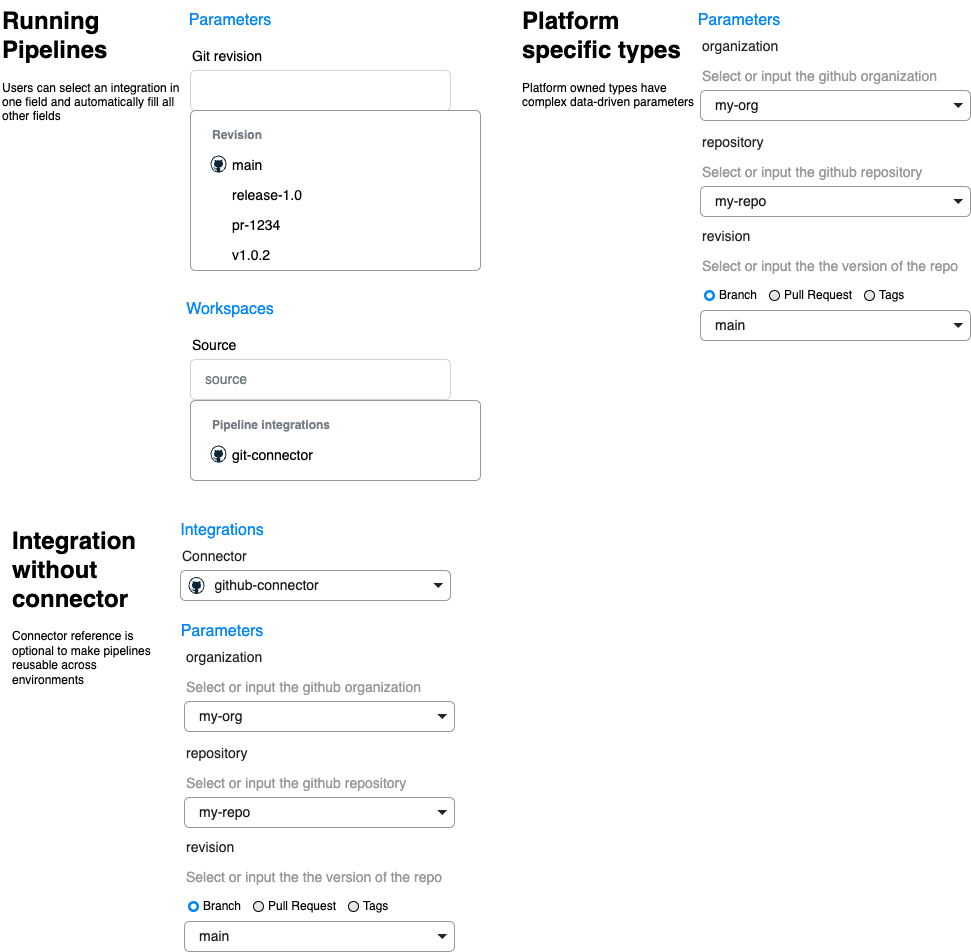

The diagram above was exported from draw.io. Its source (the exported page's mxGraphModel, read from the mxfile embedded in the PNG):
<mxGraphModel dx="41" dy="830" grid="1" gridSize="10" guides="1" tooltips="1" connect="1" arrows="1" fold="1" page="1" pageScale="1" pageWidth="850" pageHeight="1100" math="0" shadow="0">
  <root>
    <mxCell id="0" />
    <mxCell id="1" parent="0" />
    <mxCell id="77" value="&lt;h1 style=&quot;margin-top: 0px;&quot;&gt;Running Pipelines&lt;/h1&gt;&lt;p&gt;Users can select an integration in one field and automatically fill all other fields&lt;/p&gt;" style="text;html=1;whiteSpace=wrap;overflow=hidden;rounded=0;" parent="1" vertex="1">
      <mxGeometry x="870" y="70" width="180" height="120" as="geometry" />
    </mxCell>
    <mxCell id="89" value="Git revision" style="fillColor=none;strokeColor=none;align=left;fontSize=14;" parent="1" vertex="1">
      <mxGeometry x="1060" y="110" width="100" height="30" as="geometry" />
    </mxCell>
    <mxCell id="90" value="" style="html=1;shadow=0;dashed=0;shape=mxgraph.bootstrap.rrect;rSize=5;fillColor=#ffffff;strokeColor=#CED4DA;align=left;spacing=15;fontSize=14;fontColor=#6C767D;" parent="1" vertex="1">
      <mxGeometry x="1060" y="140" width="260" height="40" as="geometry" />
    </mxCell>
    <mxCell id="91" value="" style="swimlane;container=1;shape=mxgraph.bootstrap.rrect;rSize=5;strokeColor=#999999;fillColor=#ffffff;fontStyle=0;childLayout=stackLayout;horizontal=1;startSize=0;horizontalStack=0;resizeParent=1;resizeParentMax=0;resizeLast=0;collapsible=0;marginBottom=0;whiteSpace=wrap;html=1;" parent="1" vertex="1">
      <mxGeometry x="1060" y="180" width="290" height="160" as="geometry" />
    </mxCell>
    <mxCell id="92" value="" style="text;align=center;verticalAlign=middle;spacingLeft=10;spacingRight=10;overflow=hidden;points=[[0,0.5],[1,0.5]];portConstraint=eastwest;rotatable=0;whiteSpace=wrap;html=1;fontColor=inherit;" parent="91" vertex="1">
      <mxGeometry width="290" height="10" as="geometry" />
    </mxCell>
    <mxCell id="93" value="Revision" style="text;align=left;verticalAlign=middle;spacingLeft=20;spacingRight=10;overflow=hidden;points=[[0,0.5],[1,0.5]];portConstraint=eastwest;rotatable=0;whiteSpace=wrap;html=1;fontColor=#757E85;fontSize=12;fontStyle=1;" parent="91" vertex="1">
      <mxGeometry y="10" width="290" height="30" as="geometry" />
    </mxCell>
    <mxCell id="94" value="main" style="text;align=left;verticalAlign=middle;spacingLeft=40;spacingRight=10;overflow=hidden;points=[[0,0.5],[1,0.5]];portConstraint=eastwest;rotatable=0;whiteSpace=wrap;html=1;fontColor=inherit;fontSize=14;fontStyle=0;" parent="91" vertex="1">
      <mxGeometry y="40" width="290" height="30" as="geometry" />
    </mxCell>
    <mxCell id="110" value="release-1.0" style="text;align=left;verticalAlign=middle;spacingLeft=40;spacingRight=10;overflow=hidden;points=[[0,0.5],[1,0.5]];portConstraint=eastwest;rotatable=0;whiteSpace=wrap;html=1;fontColor=inherit;fontSize=14;fontStyle=0;" parent="91" vertex="1">
      <mxGeometry y="70" width="290" height="30" as="geometry" />
    </mxCell>
    <mxCell id="112" value="pr-1234" style="text;align=left;verticalAlign=middle;spacingLeft=40;spacingRight=10;overflow=hidden;points=[[0,0.5],[1,0.5]];portConstraint=eastwest;rotatable=0;whiteSpace=wrap;html=1;fontColor=inherit;fontSize=14;fontStyle=0;" parent="91" vertex="1">
      <mxGeometry y="100" width="290" height="30" as="geometry" />
    </mxCell>
    <mxCell id="111" value="v1.0.2" style="text;align=left;verticalAlign=middle;spacingLeft=40;spacingRight=10;overflow=hidden;points=[[0,0.5],[1,0.5]];portConstraint=eastwest;rotatable=0;whiteSpace=wrap;html=1;fontColor=inherit;fontSize=14;fontStyle=0;" parent="91" vertex="1">
      <mxGeometry y="130" width="290" height="30" as="geometry" />
    </mxCell>
    <mxCell id="99" value="" style="dashed=0;outlineConnect=0;html=1;align=center;labelPosition=center;verticalLabelPosition=bottom;verticalAlign=top;shape=mxgraph.weblogos.github" parent="1" vertex="1">
      <mxGeometry x="1080" y="225" width="16" height="17.19" as="geometry" />
    </mxCell>
    <mxCell id="100" value="Parameters" style="html=1;shadow=0;dashed=0;shape=mxgraph.bootstrap.rrect;rSize=5;strokeColor=none;strokeWidth=1;fillColor=none;fontColor=#0085FC;whiteSpace=wrap;align=center;verticalAlign=middle;spacingLeft=0;fontStyle=0;fontSize=16;spacing=5;" parent="1" vertex="1">
      <mxGeometry x="1070" y="70" width="60" height="40" as="geometry" />
    </mxCell>
    <mxCell id="101" value="Workspaces" style="html=1;shadow=0;dashed=0;shape=mxgraph.bootstrap.rrect;rSize=5;strokeColor=none;strokeWidth=1;fillColor=none;fontColor=#0085FC;whiteSpace=wrap;align=center;verticalAlign=middle;spacingLeft=0;fontStyle=0;fontSize=16;spacing=5;" parent="1" vertex="1">
      <mxGeometry x="1070" y="359" width="60" height="40" as="geometry" />
    </mxCell>
    <mxCell id="102" value="Source" style="fillColor=none;strokeColor=none;align=left;fontSize=14;" parent="1" vertex="1">
      <mxGeometry x="1060" y="399" width="100" height="30" as="geometry" />
    </mxCell>
    <mxCell id="103" value="source" style="html=1;shadow=0;dashed=0;shape=mxgraph.bootstrap.rrect;rSize=5;fillColor=#ffffff;strokeColor=#CED4DA;align=left;spacing=15;fontSize=14;fontColor=#6C767D;" parent="1" vertex="1">
      <mxGeometry x="1060" y="429" width="260" height="40" as="geometry" />
    </mxCell>
    <mxCell id="104" value="" style="swimlane;container=1;shape=mxgraph.bootstrap.rrect;rSize=5;strokeColor=#999999;fillColor=#ffffff;fontStyle=0;childLayout=stackLayout;horizontal=1;startSize=0;horizontalStack=0;resizeParent=1;resizeParentMax=0;resizeLast=0;collapsible=0;marginBottom=0;whiteSpace=wrap;html=1;" parent="1" vertex="1">
      <mxGeometry x="1060" y="470" width="290" height="80" as="geometry" />
    </mxCell>
    <mxCell id="105" value="" style="text;align=center;verticalAlign=middle;spacingLeft=10;spacingRight=10;overflow=hidden;points=[[0,0.5],[1,0.5]];portConstraint=eastwest;rotatable=0;whiteSpace=wrap;html=1;fontColor=inherit;" parent="104" vertex="1">
      <mxGeometry width="290" height="10" as="geometry" />
    </mxCell>
    <mxCell id="106" value="Pipeline integrations" style="text;align=left;verticalAlign=middle;spacingLeft=20;spacingRight=10;overflow=hidden;points=[[0,0.5],[1,0.5]];portConstraint=eastwest;rotatable=0;whiteSpace=wrap;html=1;fontColor=#757E85;fontSize=12;fontStyle=1;" parent="104" vertex="1">
      <mxGeometry y="10" width="290" height="30" as="geometry" />
    </mxCell>
    <mxCell id="107" value="git-connector&amp;nbsp;" style="text;align=left;verticalAlign=middle;spacingLeft=40;spacingRight=10;overflow=hidden;points=[[0,0.5],[1,0.5]];portConstraint=eastwest;rotatable=0;whiteSpace=wrap;html=1;fontColor=inherit;fontSize=14;fontStyle=0;" parent="104" vertex="1">
      <mxGeometry y="40" width="290" height="30" as="geometry" />
    </mxCell>
    <mxCell id="108" value="" style="text;align=center;verticalAlign=middle;spacingLeft=10;spacingRight=10;overflow=hidden;points=[[0,0.5],[1,0.5]];portConstraint=eastwest;rotatable=0;whiteSpace=wrap;html=1;fontColor=inherit;" parent="104" vertex="1">
      <mxGeometry y="70" width="290" height="10" as="geometry" />
    </mxCell>
    <mxCell id="109" value="" style="dashed=0;outlineConnect=0;html=1;align=center;labelPosition=center;verticalLabelPosition=bottom;verticalAlign=top;shape=mxgraph.weblogos.github" parent="1" vertex="1">
      <mxGeometry x="1080" y="515" width="16" height="17.19" as="geometry" />
    </mxCell>
    <mxCell id="114" value="&lt;h1 style=&quot;margin-top: 0px;&quot;&gt;Platform specific types&lt;/h1&gt;&lt;p&gt;Platform owned types have complex data-driven parameters&amp;nbsp;&lt;/p&gt;" style="text;html=1;whiteSpace=wrap;overflow=hidden;rounded=0;" vertex="1" parent="1">
      <mxGeometry x="1390" y="70" width="180" height="120" as="geometry" />
    </mxCell>
    <mxCell id="145" value="revision" style="fillColor=none;strokeColor=none;align=left;fontSize=14;fontColor=#212529;" vertex="1" parent="1">
      <mxGeometry x="1570" y="290" width="220" height="30" as="geometry" />
    </mxCell>
    <mxCell id="148" value="organization" style="fillColor=none;strokeColor=none;align=left;fontSize=14;fontColor=#212529;" vertex="1" parent="1">
      <mxGeometry x="1570" y="100" width="220" height="30" as="geometry" />
    </mxCell>
    <mxCell id="149" value="&lt;font color=&quot;#1a1a1a&quot;&gt;my-org&lt;/font&gt;" style="html=1;shadow=0;dashed=0;shape=mxgraph.bootstrap.rrect;rSize=5;fillColor=none;strokeColor=#999999;align=left;spacing=15;fontSize=14;fontColor=#6C767D;" vertex="1" parent="1">
      <mxGeometry x="1570" y="160" width="270" height="30" as="geometry" />
    </mxCell>
    <mxCell id="150" value="" style="shape=triangle;direction=south;fillColor=#212529;strokeColor=none;perimeter=none;" vertex="1" parent="149">
      <mxGeometry x="1" y="0.5" width="10" height="5" relative="1" as="geometry">
        <mxPoint x="-17" y="-2.5" as="offset" />
      </mxGeometry>
    </mxCell>
    <mxCell id="151" value="&lt;font color=&quot;#1a1a1a&quot;&gt;my-repo&lt;/font&gt;" style="html=1;shadow=0;dashed=0;shape=mxgraph.bootstrap.rrect;rSize=5;fillColor=none;strokeColor=#999999;align=left;spacing=15;fontSize=14;fontColor=#6C767D;" vertex="1" parent="1">
      <mxGeometry x="1570" y="256" width="270" height="30" as="geometry" />
    </mxCell>
    <mxCell id="152" value="" style="shape=triangle;direction=south;fillColor=#212529;strokeColor=none;perimeter=none;" vertex="1" parent="151">
      <mxGeometry x="1" y="0.5" width="10" height="5" relative="1" as="geometry">
        <mxPoint x="-17" y="-2.5" as="offset" />
      </mxGeometry>
    </mxCell>
    <mxCell id="153" value="Branch" style="html=1;shadow=0;dashed=0;shape=mxgraph.bootstrap.radioButton2;labelPosition=right;verticalLabelPosition=middle;align=left;verticalAlign=middle;gradientColor=#DEDEDE;fillColor=#EDEDED;checked=1;spacing=5;checkedFill=#0085FC;checkedStroke=#ffffff;" vertex="1" parent="1">
      <mxGeometry x="1574" y="360" width="10" height="10" as="geometry" />
    </mxCell>
    <mxCell id="154" value="Pull Request" style="html=1;shadow=0;dashed=0;shape=mxgraph.bootstrap.radioButton2;labelPosition=right;verticalLabelPosition=middle;align=left;verticalAlign=middle;gradientColor=#DEDEDE;fillColor=#EDEDED;checked=0;spacing=5;checkedFill=#0085FC;checkedStroke=#ffffff;" vertex="1" parent="1">
      <mxGeometry x="1639" y="360" width="10" height="10" as="geometry" />
    </mxCell>
    <mxCell id="155" value="Tags" style="html=1;shadow=0;dashed=0;shape=mxgraph.bootstrap.radioButton2;labelPosition=right;verticalLabelPosition=middle;align=left;verticalAlign=middle;gradientColor=#DEDEDE;fillColor=#EDEDED;checked=0;spacing=5;checkedFill=#0085FC;checkedStroke=#ffffff;" vertex="1" parent="1">
      <mxGeometry x="1734" y="360" width="10" height="10" as="geometry" />
    </mxCell>
    <mxCell id="156" value="&lt;font color=&quot;#1a1a1a&quot;&gt;main&lt;/font&gt;" style="html=1;shadow=0;dashed=0;shape=mxgraph.bootstrap.rrect;rSize=5;fillColor=none;strokeColor=#999999;align=left;spacing=15;fontSize=14;fontColor=#6C767D;" vertex="1" parent="1">
      <mxGeometry x="1570" y="380" width="270" height="30" as="geometry" />
    </mxCell>
    <mxCell id="157" value="" style="shape=triangle;direction=south;fillColor=#212529;strokeColor=none;perimeter=none;" vertex="1" parent="156">
      <mxGeometry x="1" y="0.5" width="10" height="5" relative="1" as="geometry">
        <mxPoint x="-17" y="-2.5" as="offset" />
      </mxGeometry>
    </mxCell>
    <mxCell id="158" value="Select or input the github organization" style="fillColor=none;strokeColor=none;align=left;fontSize=14;fontColor=#999999;" vertex="1" parent="1">
      <mxGeometry x="1570" y="130" width="220" height="30" as="geometry" />
    </mxCell>
    <mxCell id="159" value="Select or input the the version of the repo" style="fillColor=none;strokeColor=none;align=left;fontSize=14;fontColor=#999999;" vertex="1" parent="1">
      <mxGeometry x="1570" y="320" width="220" height="30" as="geometry" />
    </mxCell>
    <mxCell id="160" value="Parameters" style="html=1;shadow=0;dashed=0;shape=mxgraph.bootstrap.rrect;rSize=5;strokeColor=none;strokeWidth=1;fillColor=none;fontColor=#0085FC;whiteSpace=wrap;align=center;verticalAlign=middle;spacingLeft=0;fontStyle=0;fontSize=16;spacing=5;" vertex="1" parent="1">
      <mxGeometry x="1579" y="70" width="60" height="40" as="geometry" />
    </mxCell>
    <mxCell id="161" value="repository" style="fillColor=none;strokeColor=none;align=left;fontSize=14;fontColor=#212529;" vertex="1" parent="1">
      <mxGeometry x="1570" y="196" width="220" height="30" as="geometry" />
    </mxCell>
    <mxCell id="162" value="Select or input the github repository" style="fillColor=none;strokeColor=none;align=left;fontSize=14;fontColor=#999999;" vertex="1" parent="1">
      <mxGeometry x="1570" y="226" width="220" height="30" as="geometry" />
    </mxCell>
    <mxCell id="164" value="&lt;h1 style=&quot;margin-top: 0px;&quot;&gt;Integration without connector&lt;/h1&gt;&lt;p&gt;Connector reference is optional to make pipelines reusable across environments&amp;nbsp;&lt;/p&gt;" style="text;html=1;whiteSpace=wrap;overflow=hidden;rounded=0;" vertex="1" parent="1">
      <mxGeometry x="880" y="590" width="160" height="170" as="geometry" />
    </mxCell>
    <mxCell id="165" value="revision" style="fillColor=none;strokeColor=none;align=left;fontSize=14;fontColor=#212529;" vertex="1" parent="1">
      <mxGeometry x="1054" y="901" width="220" height="30" as="geometry" />
    </mxCell>
    <mxCell id="166" value="organization" style="fillColor=none;strokeColor=none;align=left;fontSize=14;fontColor=#212529;" vertex="1" parent="1">
      <mxGeometry x="1054" y="711" width="220" height="30" as="geometry" />
    </mxCell>
    <mxCell id="167" value="&lt;font color=&quot;#1a1a1a&quot;&gt;my-org&lt;/font&gt;" style="html=1;shadow=0;dashed=0;shape=mxgraph.bootstrap.rrect;rSize=5;fillColor=none;strokeColor=#999999;align=left;spacing=15;fontSize=14;fontColor=#6C767D;" vertex="1" parent="1">
      <mxGeometry x="1054" y="771" width="270" height="30" as="geometry" />
    </mxCell>
    <mxCell id="168" value="" style="shape=triangle;direction=south;fillColor=#212529;strokeColor=none;perimeter=none;" vertex="1" parent="167">
      <mxGeometry x="1" y="0.5" width="10" height="5" relative="1" as="geometry">
        <mxPoint x="-17" y="-2.5" as="offset" />
      </mxGeometry>
    </mxCell>
    <mxCell id="169" value="&lt;font color=&quot;#1a1a1a&quot;&gt;my-repo&lt;/font&gt;" style="html=1;shadow=0;dashed=0;shape=mxgraph.bootstrap.rrect;rSize=5;fillColor=none;strokeColor=#999999;align=left;spacing=15;fontSize=14;fontColor=#6C767D;" vertex="1" parent="1">
      <mxGeometry x="1054" y="867" width="270" height="30" as="geometry" />
    </mxCell>
    <mxCell id="170" value="" style="shape=triangle;direction=south;fillColor=#212529;strokeColor=none;perimeter=none;" vertex="1" parent="169">
      <mxGeometry x="1" y="0.5" width="10" height="5" relative="1" as="geometry">
        <mxPoint x="-17" y="-2.5" as="offset" />
      </mxGeometry>
    </mxCell>
    <mxCell id="171" value="Branch" style="html=1;shadow=0;dashed=0;shape=mxgraph.bootstrap.radioButton2;labelPosition=right;verticalLabelPosition=middle;align=left;verticalAlign=middle;gradientColor=#DEDEDE;fillColor=#EDEDED;checked=1;spacing=5;checkedFill=#0085FC;checkedStroke=#ffffff;" vertex="1" parent="1">
      <mxGeometry x="1058" y="971" width="10" height="10" as="geometry" />
    </mxCell>
    <mxCell id="172" value="Pull Request" style="html=1;shadow=0;dashed=0;shape=mxgraph.bootstrap.radioButton2;labelPosition=right;verticalLabelPosition=middle;align=left;verticalAlign=middle;gradientColor=#DEDEDE;fillColor=#EDEDED;checked=0;spacing=5;checkedFill=#0085FC;checkedStroke=#ffffff;" vertex="1" parent="1">
      <mxGeometry x="1123" y="971" width="10" height="10" as="geometry" />
    </mxCell>
    <mxCell id="173" value="Tags" style="html=1;shadow=0;dashed=0;shape=mxgraph.bootstrap.radioButton2;labelPosition=right;verticalLabelPosition=middle;align=left;verticalAlign=middle;gradientColor=#DEDEDE;fillColor=#EDEDED;checked=0;spacing=5;checkedFill=#0085FC;checkedStroke=#ffffff;" vertex="1" parent="1">
      <mxGeometry x="1218" y="971" width="10" height="10" as="geometry" />
    </mxCell>
    <mxCell id="174" value="&lt;font color=&quot;#1a1a1a&quot;&gt;main&lt;/font&gt;" style="html=1;shadow=0;dashed=0;shape=mxgraph.bootstrap.rrect;rSize=5;fillColor=none;strokeColor=#999999;align=left;spacing=15;fontSize=14;fontColor=#6C767D;" vertex="1" parent="1">
      <mxGeometry x="1054" y="991" width="270" height="30" as="geometry" />
    </mxCell>
    <mxCell id="175" value="" style="shape=triangle;direction=south;fillColor=#212529;strokeColor=none;perimeter=none;" vertex="1" parent="174">
      <mxGeometry x="1" y="0.5" width="10" height="5" relative="1" as="geometry">
        <mxPoint x="-17" y="-2.5" as="offset" />
      </mxGeometry>
    </mxCell>
    <mxCell id="176" value="Select or input the github organization" style="fillColor=none;strokeColor=none;align=left;fontSize=14;fontColor=#999999;" vertex="1" parent="1">
      <mxGeometry x="1054" y="741" width="220" height="30" as="geometry" />
    </mxCell>
    <mxCell id="177" value="Select or input the the version of the repo" style="fillColor=none;strokeColor=none;align=left;fontSize=14;fontColor=#999999;" vertex="1" parent="1">
      <mxGeometry x="1054" y="931" width="220" height="30" as="geometry" />
    </mxCell>
    <mxCell id="178" value="Parameters" style="html=1;shadow=0;dashed=0;shape=mxgraph.bootstrap.rrect;rSize=5;strokeColor=none;strokeWidth=1;fillColor=none;fontColor=#0085FC;whiteSpace=wrap;align=center;verticalAlign=middle;spacingLeft=0;fontStyle=0;fontSize=16;spacing=5;" vertex="1" parent="1">
      <mxGeometry x="1054" y="681" width="76" height="40" as="geometry" />
    </mxCell>
    <mxCell id="179" value="repository" style="fillColor=none;strokeColor=none;align=left;fontSize=14;fontColor=#212529;" vertex="1" parent="1">
      <mxGeometry x="1054" y="807" width="220" height="30" as="geometry" />
    </mxCell>
    <mxCell id="180" value="Select or input the github repository" style="fillColor=none;strokeColor=none;align=left;fontSize=14;fontColor=#999999;" vertex="1" parent="1">
      <mxGeometry x="1054" y="837" width="220" height="30" as="geometry" />
    </mxCell>
    <mxCell id="181" value="Integrations" style="html=1;shadow=0;dashed=0;shape=mxgraph.bootstrap.rrect;rSize=5;strokeColor=none;strokeWidth=1;fillColor=none;fontColor=#0085FC;whiteSpace=wrap;align=center;verticalAlign=middle;spacingLeft=0;fontStyle=0;fontSize=16;spacing=5;" vertex="1" parent="1">
      <mxGeometry x="1054" y="580" width="76" height="40" as="geometry" />
    </mxCell>
    <mxCell id="182" value="Connector" style="fillColor=none;strokeColor=none;align=left;fontSize=14;fontColor=#212529;" vertex="1" parent="1">
      <mxGeometry x="1050" y="610" width="220" height="30" as="geometry" />
    </mxCell>
    <mxCell id="183" value="&lt;font style=&quot;color: rgb(26, 26, 26);&quot;&gt;&amp;nbsp; &amp;nbsp; &amp;nbsp;github-connector&lt;/font&gt;" style="html=1;shadow=0;dashed=0;shape=mxgraph.bootstrap.rrect;rSize=5;fillColor=none;strokeColor=#999999;align=left;spacing=15;fontSize=14;fontColor=#6C767D;" vertex="1" parent="1">
      <mxGeometry x="1050" y="640" width="270" height="30" as="geometry" />
    </mxCell>
    <mxCell id="184" value="" style="shape=triangle;direction=south;fillColor=#212529;strokeColor=none;perimeter=none;" vertex="1" parent="183">
      <mxGeometry x="1" y="0.5" width="10" height="5" relative="1" as="geometry">
        <mxPoint x="-17" y="-2.5" as="offset" />
      </mxGeometry>
    </mxCell>
    <mxCell id="185" value="" style="dashed=0;outlineConnect=0;html=1;align=center;labelPosition=center;verticalLabelPosition=bottom;verticalAlign=top;shape=mxgraph.weblogos.github" vertex="1" parent="183">
      <mxGeometry x="8" y="6.400000000000006" width="16" height="17.19" as="geometry" />
    </mxCell>
  </root>
</mxGraphModel>